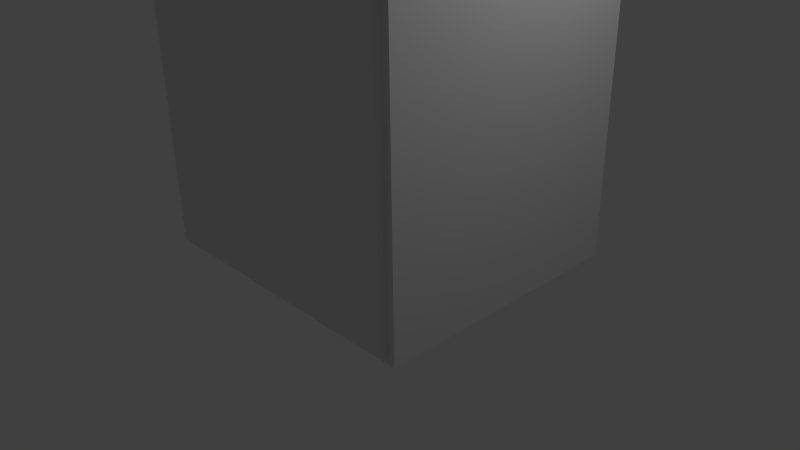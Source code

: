 # Source: cabinet.1.blend  (saved by Blender 2.76.0; exported with 4.5.12 LTS)
import bpy
from mathutils import Matrix  # noqa: F401  (used for matrix-valued properties, if any)

bpy.ops.wm.read_factory_settings(use_empty=True)
scene = bpy.context.scene
scene.name = 'Scene'

# ---- collections
col_collection_1 = bpy.data.collections.new('Collection 1'); scene.collection.children.link(col_collection_1)
col_collection_10 = bpy.data.collections.new('Collection 10'); scene.collection.children.link(col_collection_10)

# ---- materials (node trees are filled in below, after node groups)
mat_boxmat = bpy.data.materials.new('BoxMat')
mat_boxmat.alpha_threshold = 0.0
mat_boxmat.use_transparent_shadow = False
mat_boxmat.roughness = 0.5
mat_boxmat.specular_intensity = 0.0
mat_boxmat.line_color = (0.0, 0.0, 0.0, 1.0)

# ---- material node trees

# ---- world
world_world = bpy.data.worlds.new('World'); scene.world = world_world
world_world.color = (0.05088, 0.05088, 0.05088)
world_world.use_sun_shadow = False
world_world.sun_shadow_jitter_overblur = 0.0
world_world.cycles.sampling_method = 'MANUAL'
world_world.cycles.sample_map_resolution = 256

# ---- cameras
cam_camera = bpy.data.cameras.new('Camera')
cam_camera.clip_end = 100.0
cam_camera.lens = 35.0
cam_camera.sensor_width = 32.0
cam_camera.sensor_height = 18.0
cam_camera.ortho_scale = 7.314
cam_camera.dof.focus_distance = 0.0
cam_camera.dof.aperture_fstop = 128.0

# ---- lights
light_lamp = bpy.data.lights.new('Lamp', 'POINT')
light_lamp.transmission_factor = 0.0
light_lamp.cutoff_distance = 30.0
light_lamp.energy = 100.0
light_lamp.shadow_buffer_clip_start = 1.001
light_lamp.shadow_soft_size = 0.1
light_lamp.shadow_maximum_resolution = 0.006
light_lamp.use_absolute_resolution = True
light_lamp.cycles.use_multiple_importance_sampling = False

# ---- meshes
me_cube = bpy.data.meshes.new('Cube')
me_cube.from_pydata([(2.0, 2.0, 0.0), (2.0, -1.5, 0.0), (-2.0, -1.5, 0.0), (-2.0, 2.0, 0.0), (2.0, 2.0, 4.0), (2.0, -1.5, 4.0), (-2.0, -1.5, 4.0), (-2.0, 2.0, 4.0), (1.6, -1.5, 0.4), (-1.6, -1.5, 0.4), (1.6, -1.5, 3.6), (-1.6, -1.5, 3.6), (1.6, 1.8, 0.4), (-1.6, 1.8, 0.4), (1.6, 1.8, 3.6), (-1.6, 1.8, 3.6), (-1.9, -1.6, 0.1), (-1.9, -1.6, 3.9), (-1.9, -1.3, 0.1), (-1.9, -1.3, 3.9), (1.9, -1.6, 0.1), (1.9, -1.6, 3.9), (1.9, -1.3, 0.1), (1.9, -1.3, 3.9)], [], [(0, 1, 2, 3), (4, 7, 6, 5), (0, 4, 5, 1), (5, 6, 11, 10), (2, 6, 7, 3), (4, 0, 3, 7), (10, 11, 15, 14), (6, 2, 9, 11), (1, 5, 10, 8), (2, 1, 8, 9), (12, 14, 15, 13), (8, 10, 14, 12), (11, 9, 13, 15), (9, 8, 12, 13), (17, 19, 18, 16), (19, 23, 22, 18), (23, 21, 20, 22), (21, 17, 16, 20), (16, 18, 22, 20), (21, 23, 19, 17)])
_uv = me_cube.uv_layers.new(name='UVMap')
_uv.uv.foreach_set('vector', [0.767, 0.4765, 0.767, 0.6615, 0.5556, 0.6614, 0.5556, 0.4764, 0.7671, 0.2651, 0.5557, 0.265, 0.5558, 0.08009, 0.7672, 0.08016, 0.767, 0.4765, 0.7671, 0.2651, 0.952, 0.2652, 0.952, 0.4766, 0.7672, 0.08016, 0.5558, 0.08009, 0.5769, 0.05896, 0.746, 0.05902, 0.3707, 0.4764, 0.3707, 0.265, 0.5557, 0.265, 0.5556, 0.4764, 0.7671, 0.2651, 0.767, 0.4765, 0.5556, 0.4764, 0.5557, 0.265, 0.02114, 0.7972, 0.02114, 0.6281, 0.1955, 0.6281, 0.1955, 0.7972, 0.3707, 0.265, 0.3707, 0.4764, 0.3495, 0.4552, 0.3496, 0.2861, 0.952, 0.4766, 0.952, 0.2652, 0.9732, 0.2863, 0.9731, 0.4554, 0.5556, 0.6614, 0.767, 0.6615, 0.7458, 0.6826, 0.5767, 0.6825, 0.3646, 0.7972, 0.1955, 0.7972, 0.1955, 0.6281, 0.3646, 0.6281, 0.02114, 0.9663, 0.02114, 0.7972, 0.1955, 0.7972, 0.1955, 0.9663, 0.02114, 0.6281, 0.02114, 0.459, 0.1955, 0.459, 0.1955, 0.6281, 0.539, 0.6281, 0.539, 0.7972, 0.3646, 0.7972, 0.3646, 0.6281, 0.07025, 0.0734, 0.0861, 0.0734, 0.0861, 0.2742, 0.07025, 0.2742, 0.0861, 0.0734, 0.2869, 0.0734, 0.2869, 0.2742, 0.0861, 0.2742, 0.2869, 0.0734, 0.3028, 0.0734, 0.3028, 0.2742, 0.2869, 0.2742, 0.7849, 0.9381, 0.5841, 0.9381, 0.5841, 0.7373, 0.7849, 0.7373, 0.0861, 0.2901, 0.0861, 0.2742, 0.2869, 0.2742, 0.2869, 0.2901, 0.2869, 0.05754, 0.2869, 0.0734, 0.0861, 0.0734, 0.0861, 0.05754])
me_cube.materials.append(mat_boxmat)
me_cube.use_remesh_preserve_volume = False
me_cube.use_remesh_preserve_attributes = False
me_cube.use_mirror_vertex_groups = False
me_cube.update()

# ---- objects
ob_cube = bpy.data.objects.new('Cube', me_cube)
ob_lamp = bpy.data.objects.new('Lamp', light_lamp)
ob_camera = bpy.data.objects.new('Camera', cam_camera)

# ---- transforms, parenting, visibility, modifiers, constraints
ob_cube.location = (0.0, 0.0, 0.0)
ob_cube.lock_rotations_4d = False
ob_cube.empty_display_type = 'ARROWS'
ob_cube.lineart.crease_threshold = 0.0
ob_lamp.location = (4.076, 1.005, 5.904)
ob_lamp.rotation_euler = (0.6503, 0.05522, 1.866)
ob_lamp.lock_rotations_4d = False
ob_lamp.empty_display_type = 'ARROWS'
ob_lamp.color = (0.0, 0.0, 0.0, 0.0)
ob_lamp.lineart.crease_threshold = 0.0
ob_camera.location = (7.481, -6.508, 5.344)
ob_camera.rotation_euler = (1.109, 0.01082, 0.8149)
ob_camera.lock_rotations_4d = False
ob_camera.empty_display_type = 'ARROWS'
ob_camera.color = (0.0, 0.0, 0.0, 0.0)
ob_camera.display_type = 'WIRE'
ob_camera.lineart.crease_threshold = 0.0

# ---- collection membership
col_collection_1.objects.link(ob_cube)
col_collection_10.objects.link(ob_lamp)
col_collection_10.objects.link(ob_camera)

# ---- scene / render settings (as saved in the file)
scene.camera = ob_camera
scene.frame_start = 1; scene.frame_end = 250; scene.frame_set(0)
scene.render.engine = 'BLENDER_EEVEE_NEXT'
scene.render.resolution_percentage = 50
scene.render.dither_intensity = 0.0
scene.cycles.use_denoising = False
scene.cycles.samples = 10
scene.cycles.sampling_pattern = 'TABULATED_SOBOL'
scene.cycles.light_sampling_threshold = 0.0
scene.cycles.use_adaptive_sampling = False
scene.cycles.use_light_tree = False
scene.cycles.blur_glossy = 0.0
scene.cycles.pixel_filter_type = 'GAUSSIAN'
scene.cycles.sample_clamp_indirect = 0.0
scene.view_settings.view_transform = 'Standard'
bpy.context.view_layer.update()

